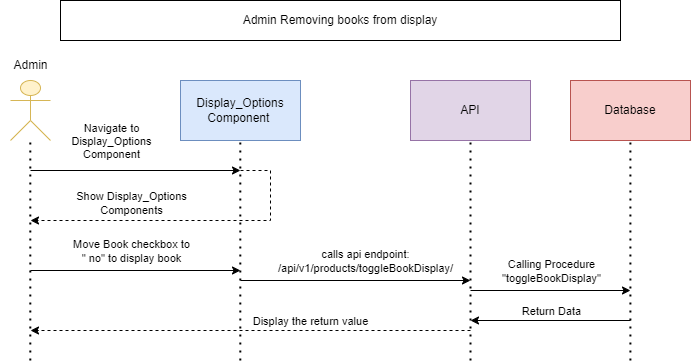

The diagram above was exported from draw.io. Its source (the exported page's mxGraphModel, read from the mxfile embedded in the PNG):
<mxGraphModel dx="1432" dy="739" grid="1" gridSize="10" guides="1" tooltips="1" connect="1" arrows="1" fold="1" page="1" pageScale="1" pageWidth="850" pageHeight="1100" math="0" shadow="0">
  <root>
    <mxCell id="0" />
    <mxCell id="1" parent="0" />
    <mxCell id="QNV75oxlBBYA-2at9UjK-1" value="Admin Removing books from display" style="rounded=0;whiteSpace=wrap;html=1;" parent="1" vertex="1">
      <mxGeometry x="150" y="180" width="560" height="40" as="geometry" />
    </mxCell>
    <mxCell id="QNV75oxlBBYA-2at9UjK-2" value="Display_Options Component&amp;nbsp;" style="rounded=0;whiteSpace=wrap;html=1;fillColor=#dae8fc;strokeColor=#6c8ebf;" parent="1" vertex="1">
      <mxGeometry x="270" y="260" width="120" height="60" as="geometry" />
    </mxCell>
    <mxCell id="QNV75oxlBBYA-2at9UjK-3" value="" style="endArrow=none;dashed=1;html=1;dashPattern=1 3;strokeWidth=2;rounded=0;" parent="1" edge="1">
      <mxGeometry width="50" height="50" relative="1" as="geometry">
        <mxPoint x="119.80000000000001" y="540" as="sourcePoint" />
        <mxPoint x="119.80000000000001" y="320" as="targetPoint" />
      </mxGeometry>
    </mxCell>
    <mxCell id="QNV75oxlBBYA-2at9UjK-4" value="" style="endArrow=none;dashed=1;html=1;dashPattern=1 3;strokeWidth=2;rounded=0;" parent="1" edge="1">
      <mxGeometry width="50" height="50" relative="1" as="geometry">
        <mxPoint x="329.8" y="540" as="sourcePoint" />
        <mxPoint x="329.8" y="320" as="targetPoint" />
      </mxGeometry>
    </mxCell>
    <mxCell id="QNV75oxlBBYA-2at9UjK-5" value="API" style="rounded=0;whiteSpace=wrap;html=1;fillColor=#e1d5e7;strokeColor=#9673a6;" parent="1" vertex="1">
      <mxGeometry x="500" y="260" width="120" height="60" as="geometry" />
    </mxCell>
    <mxCell id="QNV75oxlBBYA-2at9UjK-6" value="" style="endArrow=none;dashed=1;html=1;dashPattern=1 3;strokeWidth=2;rounded=0;" parent="1" edge="1">
      <mxGeometry width="50" height="50" relative="1" as="geometry">
        <mxPoint x="560" y="540" as="sourcePoint" />
        <mxPoint x="560" y="320" as="targetPoint" />
      </mxGeometry>
    </mxCell>
    <mxCell id="QNV75oxlBBYA-2at9UjK-7" value="Database" style="rounded=0;whiteSpace=wrap;html=1;fillColor=#f8cecc;strokeColor=#b85450;" parent="1" vertex="1">
      <mxGeometry x="660" y="260" width="120" height="60" as="geometry" />
    </mxCell>
    <mxCell id="QNV75oxlBBYA-2at9UjK-8" value="" style="endArrow=none;dashed=1;html=1;dashPattern=1 3;strokeWidth=2;rounded=0;" parent="1" edge="1">
      <mxGeometry width="50" height="50" relative="1" as="geometry">
        <mxPoint x="719.9" y="540" as="sourcePoint" />
        <mxPoint x="719.9" y="320" as="targetPoint" />
      </mxGeometry>
    </mxCell>
    <mxCell id="QNV75oxlBBYA-2at9UjK-9" value="" style="group" parent="1" connectable="0" vertex="1">
      <mxGeometry x="90" y="230" width="60" height="90" as="geometry" />
    </mxCell>
    <mxCell id="QNV75oxlBBYA-2at9UjK-10" value="" style="shape=umlActor;verticalLabelPosition=bottom;verticalAlign=top;html=1;outlineConnect=0;fillColor=#fff2cc;strokeColor=#d6b656;" parent="QNV75oxlBBYA-2at9UjK-9" vertex="1">
      <mxGeometry x="10" y="30" width="40" height="60" as="geometry" />
    </mxCell>
    <mxCell id="QNV75oxlBBYA-2at9UjK-11" value="Admin" style="text;html=1;align=center;verticalAlign=middle;resizable=0;points=[];autosize=1;strokeColor=none;fillColor=none;" parent="QNV75oxlBBYA-2at9UjK-9" vertex="1">
      <mxGeometry width="60" height="30" as="geometry" />
    </mxCell>
    <mxCell id="QNV75oxlBBYA-2at9UjK-12" value="" style="endArrow=classic;html=1;rounded=0;" parent="1" edge="1">
      <mxGeometry width="50" height="50" relative="1" as="geometry">
        <mxPoint x="120" y="350" as="sourcePoint" />
        <mxPoint x="330" y="350" as="targetPoint" />
      </mxGeometry>
    </mxCell>
    <mxCell id="QNV75oxlBBYA-2at9UjK-13" value="Navigate to &lt;br&gt;Display_Options &lt;br&gt;Component" style="edgeLabel;html=1;align=center;verticalAlign=middle;resizable=0;points=[];" parent="QNV75oxlBBYA-2at9UjK-12" connectable="0" vertex="1">
      <mxGeometry x="0.1542" relative="1" as="geometry">
        <mxPoint x="-41" y="-30" as="offset" />
      </mxGeometry>
    </mxCell>
    <mxCell id="QNV75oxlBBYA-2at9UjK-14" value="" style="endArrow=classic;html=1;rounded=0;dashed=1;" parent="1" edge="1">
      <mxGeometry width="50" height="50" relative="1" as="geometry">
        <mxPoint x="330" y="350" as="sourcePoint" />
        <mxPoint x="120" y="400" as="targetPoint" />
        <Array as="points">
          <mxPoint x="360" y="350" />
          <mxPoint x="360" y="400" />
        </Array>
      </mxGeometry>
    </mxCell>
    <mxCell id="QNV75oxlBBYA-2at9UjK-15" value="Show Display_Options &lt;br&gt;Components" style="edgeLabel;html=1;align=center;verticalAlign=middle;resizable=0;points=[];" parent="QNV75oxlBBYA-2at9UjK-14" connectable="0" vertex="1">
      <mxGeometry x="-0.6128" relative="1" as="geometry">
        <mxPoint x="-140" as="offset" />
      </mxGeometry>
    </mxCell>
    <mxCell id="QNV75oxlBBYA-2at9UjK-16" value="" style="endArrow=classic;html=1;rounded=0;" parent="1" edge="1">
      <mxGeometry width="50" height="50" relative="1" as="geometry">
        <mxPoint x="120" y="450" as="sourcePoint" />
        <mxPoint x="330" y="450" as="targetPoint" />
      </mxGeometry>
    </mxCell>
    <mxCell id="QNV75oxlBBYA-2at9UjK-17" value="Move Book checkbox to &lt;br&gt;&quot; no&quot; to display book" style="edgeLabel;html=1;align=center;verticalAlign=middle;resizable=0;points=[];" parent="QNV75oxlBBYA-2at9UjK-16" connectable="0" vertex="1">
      <mxGeometry x="-0.0762" y="1" relative="1" as="geometry">
        <mxPoint x="3" y="-19" as="offset" />
      </mxGeometry>
    </mxCell>
    <mxCell id="QNV75oxlBBYA-2at9UjK-18" value="" style="endArrow=classic;html=1;rounded=0;" parent="1" edge="1">
      <mxGeometry width="50" height="50" relative="1" as="geometry">
        <mxPoint x="330" y="460" as="sourcePoint" />
        <mxPoint x="560" y="460" as="targetPoint" />
      </mxGeometry>
    </mxCell>
    <mxCell id="QNV75oxlBBYA-2at9UjK-19" value="calls api endpoint: &lt;br&gt;/api/v1/products/toggleBookDisplay/" style="edgeLabel;html=1;align=center;verticalAlign=middle;resizable=0;points=[];" parent="QNV75oxlBBYA-2at9UjK-18" connectable="0" vertex="1">
      <mxGeometry x="-0.0762" y="1" relative="1" as="geometry">
        <mxPoint x="18" y="-19" as="offset" />
      </mxGeometry>
    </mxCell>
    <mxCell id="QNV75oxlBBYA-2at9UjK-20" value="" style="endArrow=classic;html=1;rounded=0;" parent="1" edge="1">
      <mxGeometry width="50" height="50" relative="1" as="geometry">
        <mxPoint x="560" y="470" as="sourcePoint" />
        <mxPoint x="720" y="470" as="targetPoint" />
      </mxGeometry>
    </mxCell>
    <mxCell id="QNV75oxlBBYA-2at9UjK-21" value="Calling Procedure &lt;br&gt;&quot;toggleBookDisplay&quot;" style="edgeLabel;html=1;align=center;verticalAlign=middle;resizable=0;points=[];" parent="QNV75oxlBBYA-2at9UjK-20" connectable="0" vertex="1">
      <mxGeometry x="-0.0762" y="1" relative="1" as="geometry">
        <mxPoint x="6" y="-19" as="offset" />
      </mxGeometry>
    </mxCell>
    <mxCell id="QNV75oxlBBYA-2at9UjK-22" value="" style="endArrow=classic;html=1;rounded=0;" parent="1" edge="1">
      <mxGeometry width="50" height="50" relative="1" as="geometry">
        <mxPoint x="720" y="500" as="sourcePoint" />
        <mxPoint x="560" y="500" as="targetPoint" />
      </mxGeometry>
    </mxCell>
    <mxCell id="QNV75oxlBBYA-2at9UjK-23" value="Return Data" style="edgeLabel;html=1;align=center;verticalAlign=middle;resizable=0;points=[];" parent="QNV75oxlBBYA-2at9UjK-22" connectable="0" vertex="1">
      <mxGeometry x="-0.0762" y="1" relative="1" as="geometry">
        <mxPoint x="-6" y="-11" as="offset" />
      </mxGeometry>
    </mxCell>
    <mxCell id="QNV75oxlBBYA-2at9UjK-24" value="" style="endArrow=classic;html=1;rounded=0;dashed=1;" parent="1" edge="1">
      <mxGeometry width="50" height="50" relative="1" as="geometry">
        <mxPoint x="560" y="510" as="sourcePoint" />
        <mxPoint x="120" y="510" as="targetPoint" />
      </mxGeometry>
    </mxCell>
    <mxCell id="QNV75oxlBBYA-2at9UjK-25" value="Display the return value" style="edgeLabel;html=1;align=center;verticalAlign=middle;resizable=0;points=[];" parent="QNV75oxlBBYA-2at9UjK-24" connectable="0" vertex="1">
      <mxGeometry x="0.0981" y="-2" relative="1" as="geometry">
        <mxPoint x="81" y="-8" as="offset" />
      </mxGeometry>
    </mxCell>
  </root>
</mxGraphModel>